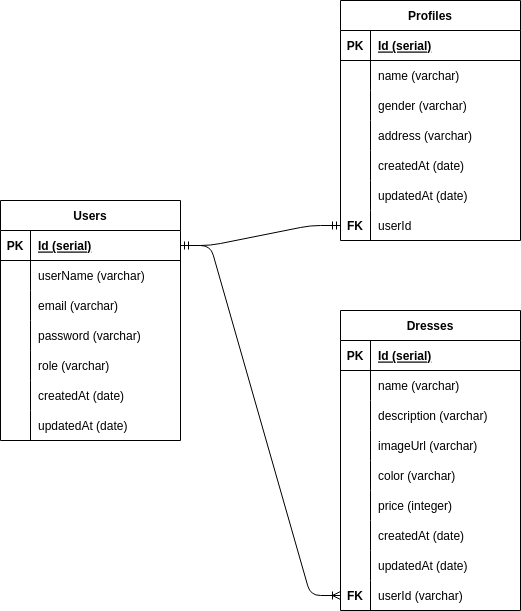

The diagram above was exported from draw.io. Its source (the exported page's mxGraphModel, read from the mxfile embedded in the PNG):
<mxGraphModel dx="933" dy="533" grid="1" gridSize="10" guides="1" tooltips="1" connect="1" arrows="1" fold="1" page="1" pageScale="1" pageWidth="850" pageHeight="1100" math="0" shadow="0">
  <root>
    <mxCell id="0" />
    <mxCell id="1" parent="0" />
    <mxCell id="2" value="Users" style="shape=table;startSize=30;container=1;collapsible=1;childLayout=tableLayout;fixedRows=1;rowLines=0;fontStyle=1;align=center;resizeLast=1;" vertex="1" parent="1">
      <mxGeometry x="50" y="250" width="180" height="240" as="geometry" />
    </mxCell>
    <mxCell id="3" value="" style="shape=tableRow;horizontal=0;startSize=0;swimlaneHead=0;swimlaneBody=0;fillColor=none;collapsible=0;dropTarget=0;points=[[0,0.5],[1,0.5]];portConstraint=eastwest;top=0;left=0;right=0;bottom=1;" vertex="1" parent="2">
      <mxGeometry y="30" width="180" height="30" as="geometry" />
    </mxCell>
    <mxCell id="4" value="PK" style="shape=partialRectangle;connectable=0;fillColor=none;top=0;left=0;bottom=0;right=0;fontStyle=1;overflow=hidden;" vertex="1" parent="3">
      <mxGeometry width="30" height="30" as="geometry">
        <mxRectangle width="30" height="30" as="alternateBounds" />
      </mxGeometry>
    </mxCell>
    <mxCell id="5" value="Id (serial)" style="shape=partialRectangle;connectable=0;fillColor=none;top=0;left=0;bottom=0;right=0;align=left;spacingLeft=6;fontStyle=5;overflow=hidden;" vertex="1" parent="3">
      <mxGeometry x="30" width="150" height="30" as="geometry">
        <mxRectangle width="150" height="30" as="alternateBounds" />
      </mxGeometry>
    </mxCell>
    <mxCell id="6" value="" style="shape=tableRow;horizontal=0;startSize=0;swimlaneHead=0;swimlaneBody=0;fillColor=none;collapsible=0;dropTarget=0;points=[[0,0.5],[1,0.5]];portConstraint=eastwest;top=0;left=0;right=0;bottom=0;" vertex="1" parent="2">
      <mxGeometry y="60" width="180" height="30" as="geometry" />
    </mxCell>
    <mxCell id="7" value="" style="shape=partialRectangle;connectable=0;fillColor=none;top=0;left=0;bottom=0;right=0;editable=1;overflow=hidden;" vertex="1" parent="6">
      <mxGeometry width="30" height="30" as="geometry">
        <mxRectangle width="30" height="30" as="alternateBounds" />
      </mxGeometry>
    </mxCell>
    <mxCell id="8" value="userName (varchar)" style="shape=partialRectangle;connectable=0;fillColor=none;top=0;left=0;bottom=0;right=0;align=left;spacingLeft=6;overflow=hidden;" vertex="1" parent="6">
      <mxGeometry x="30" width="150" height="30" as="geometry">
        <mxRectangle width="150" height="30" as="alternateBounds" />
      </mxGeometry>
    </mxCell>
    <mxCell id="9" value="" style="shape=tableRow;horizontal=0;startSize=0;swimlaneHead=0;swimlaneBody=0;fillColor=none;collapsible=0;dropTarget=0;points=[[0,0.5],[1,0.5]];portConstraint=eastwest;top=0;left=0;right=0;bottom=0;" vertex="1" parent="2">
      <mxGeometry y="90" width="180" height="30" as="geometry" />
    </mxCell>
    <mxCell id="10" value="" style="shape=partialRectangle;connectable=0;fillColor=none;top=0;left=0;bottom=0;right=0;editable=1;overflow=hidden;" vertex="1" parent="9">
      <mxGeometry width="30" height="30" as="geometry">
        <mxRectangle width="30" height="30" as="alternateBounds" />
      </mxGeometry>
    </mxCell>
    <mxCell id="11" value="email (varchar)" style="shape=partialRectangle;connectable=0;fillColor=none;top=0;left=0;bottom=0;right=0;align=left;spacingLeft=6;overflow=hidden;" vertex="1" parent="9">
      <mxGeometry x="30" width="150" height="30" as="geometry">
        <mxRectangle width="150" height="30" as="alternateBounds" />
      </mxGeometry>
    </mxCell>
    <mxCell id="12" value="" style="shape=tableRow;horizontal=0;startSize=0;swimlaneHead=0;swimlaneBody=0;fillColor=none;collapsible=0;dropTarget=0;points=[[0,0.5],[1,0.5]];portConstraint=eastwest;top=0;left=0;right=0;bottom=0;" vertex="1" parent="2">
      <mxGeometry y="120" width="180" height="30" as="geometry" />
    </mxCell>
    <mxCell id="13" value="" style="shape=partialRectangle;connectable=0;fillColor=none;top=0;left=0;bottom=0;right=0;editable=1;overflow=hidden;" vertex="1" parent="12">
      <mxGeometry width="30" height="30" as="geometry">
        <mxRectangle width="30" height="30" as="alternateBounds" />
      </mxGeometry>
    </mxCell>
    <mxCell id="14" value="password (varchar)" style="shape=partialRectangle;connectable=0;fillColor=none;top=0;left=0;bottom=0;right=0;align=left;spacingLeft=6;overflow=hidden;" vertex="1" parent="12">
      <mxGeometry x="30" width="150" height="30" as="geometry">
        <mxRectangle width="150" height="30" as="alternateBounds" />
      </mxGeometry>
    </mxCell>
    <mxCell id="15" value="" style="shape=tableRow;horizontal=0;startSize=0;swimlaneHead=0;swimlaneBody=0;fillColor=none;collapsible=0;dropTarget=0;points=[[0,0.5],[1,0.5]];portConstraint=eastwest;top=0;left=0;right=0;bottom=0;" vertex="1" parent="2">
      <mxGeometry y="150" width="180" height="30" as="geometry" />
    </mxCell>
    <mxCell id="16" value="" style="shape=partialRectangle;connectable=0;fillColor=none;top=0;left=0;bottom=0;right=0;editable=1;overflow=hidden;" vertex="1" parent="15">
      <mxGeometry width="30" height="30" as="geometry">
        <mxRectangle width="30" height="30" as="alternateBounds" />
      </mxGeometry>
    </mxCell>
    <mxCell id="17" value="role (varchar)" style="shape=partialRectangle;connectable=0;fillColor=none;top=0;left=0;bottom=0;right=0;align=left;spacingLeft=6;overflow=hidden;" vertex="1" parent="15">
      <mxGeometry x="30" width="150" height="30" as="geometry">
        <mxRectangle width="150" height="30" as="alternateBounds" />
      </mxGeometry>
    </mxCell>
    <mxCell id="18" value="" style="shape=tableRow;horizontal=0;startSize=0;swimlaneHead=0;swimlaneBody=0;fillColor=none;collapsible=0;dropTarget=0;points=[[0,0.5],[1,0.5]];portConstraint=eastwest;top=0;left=0;right=0;bottom=0;" vertex="1" parent="2">
      <mxGeometry y="180" width="180" height="30" as="geometry" />
    </mxCell>
    <mxCell id="19" value="" style="shape=partialRectangle;connectable=0;fillColor=none;top=0;left=0;bottom=0;right=0;editable=1;overflow=hidden;" vertex="1" parent="18">
      <mxGeometry width="30" height="30" as="geometry">
        <mxRectangle width="30" height="30" as="alternateBounds" />
      </mxGeometry>
    </mxCell>
    <mxCell id="20" value="createdAt (date)" style="shape=partialRectangle;connectable=0;fillColor=none;top=0;left=0;bottom=0;right=0;align=left;spacingLeft=6;overflow=hidden;" vertex="1" parent="18">
      <mxGeometry x="30" width="150" height="30" as="geometry">
        <mxRectangle width="150" height="30" as="alternateBounds" />
      </mxGeometry>
    </mxCell>
    <mxCell id="21" value="" style="shape=tableRow;horizontal=0;startSize=0;swimlaneHead=0;swimlaneBody=0;fillColor=none;collapsible=0;dropTarget=0;points=[[0,0.5],[1,0.5]];portConstraint=eastwest;top=0;left=0;right=0;bottom=0;" vertex="1" parent="2">
      <mxGeometry y="210" width="180" height="30" as="geometry" />
    </mxCell>
    <mxCell id="22" value="" style="shape=partialRectangle;connectable=0;fillColor=none;top=0;left=0;bottom=0;right=0;editable=1;overflow=hidden;" vertex="1" parent="21">
      <mxGeometry width="30" height="30" as="geometry">
        <mxRectangle width="30" height="30" as="alternateBounds" />
      </mxGeometry>
    </mxCell>
    <mxCell id="23" value="updatedAt (date)" style="shape=partialRectangle;connectable=0;fillColor=none;top=0;left=0;bottom=0;right=0;align=left;spacingLeft=6;overflow=hidden;" vertex="1" parent="21">
      <mxGeometry x="30" width="150" height="30" as="geometry">
        <mxRectangle width="150" height="30" as="alternateBounds" />
      </mxGeometry>
    </mxCell>
    <mxCell id="24" value="Dresses" style="shape=table;startSize=30;container=1;collapsible=1;childLayout=tableLayout;fixedRows=1;rowLines=0;fontStyle=1;align=center;resizeLast=1;" vertex="1" parent="1">
      <mxGeometry x="390" y="360" width="180" height="300" as="geometry" />
    </mxCell>
    <mxCell id="25" value="" style="shape=tableRow;horizontal=0;startSize=0;swimlaneHead=0;swimlaneBody=0;fillColor=none;collapsible=0;dropTarget=0;points=[[0,0.5],[1,0.5]];portConstraint=eastwest;top=0;left=0;right=0;bottom=1;" vertex="1" parent="24">
      <mxGeometry y="30" width="180" height="30" as="geometry" />
    </mxCell>
    <mxCell id="26" value="PK" style="shape=partialRectangle;connectable=0;fillColor=none;top=0;left=0;bottom=0;right=0;fontStyle=1;overflow=hidden;" vertex="1" parent="25">
      <mxGeometry width="30" height="30" as="geometry">
        <mxRectangle width="30" height="30" as="alternateBounds" />
      </mxGeometry>
    </mxCell>
    <mxCell id="27" value="Id (serial)" style="shape=partialRectangle;connectable=0;fillColor=none;top=0;left=0;bottom=0;right=0;align=left;spacingLeft=6;fontStyle=5;overflow=hidden;" vertex="1" parent="25">
      <mxGeometry x="30" width="150" height="30" as="geometry">
        <mxRectangle width="150" height="30" as="alternateBounds" />
      </mxGeometry>
    </mxCell>
    <mxCell id="28" value="" style="shape=tableRow;horizontal=0;startSize=0;swimlaneHead=0;swimlaneBody=0;fillColor=none;collapsible=0;dropTarget=0;points=[[0,0.5],[1,0.5]];portConstraint=eastwest;top=0;left=0;right=0;bottom=0;" vertex="1" parent="24">
      <mxGeometry y="60" width="180" height="30" as="geometry" />
    </mxCell>
    <mxCell id="29" value="" style="shape=partialRectangle;connectable=0;fillColor=none;top=0;left=0;bottom=0;right=0;editable=1;overflow=hidden;" vertex="1" parent="28">
      <mxGeometry width="30" height="30" as="geometry">
        <mxRectangle width="30" height="30" as="alternateBounds" />
      </mxGeometry>
    </mxCell>
    <mxCell id="30" value="name (varchar)" style="shape=partialRectangle;connectable=0;fillColor=none;top=0;left=0;bottom=0;right=0;align=left;spacingLeft=6;overflow=hidden;" vertex="1" parent="28">
      <mxGeometry x="30" width="150" height="30" as="geometry">
        <mxRectangle width="150" height="30" as="alternateBounds" />
      </mxGeometry>
    </mxCell>
    <mxCell id="31" value="" style="shape=tableRow;horizontal=0;startSize=0;swimlaneHead=0;swimlaneBody=0;fillColor=none;collapsible=0;dropTarget=0;points=[[0,0.5],[1,0.5]];portConstraint=eastwest;top=0;left=0;right=0;bottom=0;" vertex="1" parent="24">
      <mxGeometry y="90" width="180" height="30" as="geometry" />
    </mxCell>
    <mxCell id="32" value="" style="shape=partialRectangle;connectable=0;fillColor=none;top=0;left=0;bottom=0;right=0;editable=1;overflow=hidden;" vertex="1" parent="31">
      <mxGeometry width="30" height="30" as="geometry">
        <mxRectangle width="30" height="30" as="alternateBounds" />
      </mxGeometry>
    </mxCell>
    <mxCell id="33" value="description (varchar)" style="shape=partialRectangle;connectable=0;fillColor=none;top=0;left=0;bottom=0;right=0;align=left;spacingLeft=6;overflow=hidden;" vertex="1" parent="31">
      <mxGeometry x="30" width="150" height="30" as="geometry">
        <mxRectangle width="150" height="30" as="alternateBounds" />
      </mxGeometry>
    </mxCell>
    <mxCell id="34" value="" style="shape=tableRow;horizontal=0;startSize=0;swimlaneHead=0;swimlaneBody=0;fillColor=none;collapsible=0;dropTarget=0;points=[[0,0.5],[1,0.5]];portConstraint=eastwest;top=0;left=0;right=0;bottom=0;" vertex="1" parent="24">
      <mxGeometry y="120" width="180" height="30" as="geometry" />
    </mxCell>
    <mxCell id="35" value="" style="shape=partialRectangle;connectable=0;fillColor=none;top=0;left=0;bottom=0;right=0;editable=1;overflow=hidden;" vertex="1" parent="34">
      <mxGeometry width="30" height="30" as="geometry">
        <mxRectangle width="30" height="30" as="alternateBounds" />
      </mxGeometry>
    </mxCell>
    <mxCell id="36" value="imageUrl (varchar)" style="shape=partialRectangle;connectable=0;fillColor=none;top=0;left=0;bottom=0;right=0;align=left;spacingLeft=6;overflow=hidden;" vertex="1" parent="34">
      <mxGeometry x="30" width="150" height="30" as="geometry">
        <mxRectangle width="150" height="30" as="alternateBounds" />
      </mxGeometry>
    </mxCell>
    <mxCell id="37" value="" style="shape=tableRow;horizontal=0;startSize=0;swimlaneHead=0;swimlaneBody=0;fillColor=none;collapsible=0;dropTarget=0;points=[[0,0.5],[1,0.5]];portConstraint=eastwest;top=0;left=0;right=0;bottom=0;" vertex="1" parent="24">
      <mxGeometry y="150" width="180" height="30" as="geometry" />
    </mxCell>
    <mxCell id="38" value="" style="shape=partialRectangle;connectable=0;fillColor=none;top=0;left=0;bottom=0;right=0;editable=1;overflow=hidden;" vertex="1" parent="37">
      <mxGeometry width="30" height="30" as="geometry">
        <mxRectangle width="30" height="30" as="alternateBounds" />
      </mxGeometry>
    </mxCell>
    <mxCell id="39" value="color (varchar)" style="shape=partialRectangle;connectable=0;fillColor=none;top=0;left=0;bottom=0;right=0;align=left;spacingLeft=6;overflow=hidden;" vertex="1" parent="37">
      <mxGeometry x="30" width="150" height="30" as="geometry">
        <mxRectangle width="150" height="30" as="alternateBounds" />
      </mxGeometry>
    </mxCell>
    <mxCell id="40" value="" style="shape=tableRow;horizontal=0;startSize=0;swimlaneHead=0;swimlaneBody=0;fillColor=none;collapsible=0;dropTarget=0;points=[[0,0.5],[1,0.5]];portConstraint=eastwest;top=0;left=0;right=0;bottom=0;" vertex="1" parent="24">
      <mxGeometry y="180" width="180" height="30" as="geometry" />
    </mxCell>
    <mxCell id="41" value="" style="shape=partialRectangle;connectable=0;fillColor=none;top=0;left=0;bottom=0;right=0;editable=1;overflow=hidden;" vertex="1" parent="40">
      <mxGeometry width="30" height="30" as="geometry">
        <mxRectangle width="30" height="30" as="alternateBounds" />
      </mxGeometry>
    </mxCell>
    <mxCell id="42" value="price (integer)" style="shape=partialRectangle;connectable=0;fillColor=none;top=0;left=0;bottom=0;right=0;align=left;spacingLeft=6;overflow=hidden;" vertex="1" parent="40">
      <mxGeometry x="30" width="150" height="30" as="geometry">
        <mxRectangle width="150" height="30" as="alternateBounds" />
      </mxGeometry>
    </mxCell>
    <mxCell id="43" value="" style="shape=tableRow;horizontal=0;startSize=0;swimlaneHead=0;swimlaneBody=0;fillColor=none;collapsible=0;dropTarget=0;points=[[0,0.5],[1,0.5]];portConstraint=eastwest;top=0;left=0;right=0;bottom=0;" vertex="1" parent="24">
      <mxGeometry y="210" width="180" height="30" as="geometry" />
    </mxCell>
    <mxCell id="44" value="" style="shape=partialRectangle;connectable=0;fillColor=none;top=0;left=0;bottom=0;right=0;editable=1;overflow=hidden;" vertex="1" parent="43">
      <mxGeometry width="30" height="30" as="geometry">
        <mxRectangle width="30" height="30" as="alternateBounds" />
      </mxGeometry>
    </mxCell>
    <mxCell id="45" value="createdAt (date)" style="shape=partialRectangle;connectable=0;fillColor=none;top=0;left=0;bottom=0;right=0;align=left;spacingLeft=6;overflow=hidden;" vertex="1" parent="43">
      <mxGeometry x="30" width="150" height="30" as="geometry">
        <mxRectangle width="150" height="30" as="alternateBounds" />
      </mxGeometry>
    </mxCell>
    <mxCell id="46" value="" style="shape=tableRow;horizontal=0;startSize=0;swimlaneHead=0;swimlaneBody=0;fillColor=none;collapsible=0;dropTarget=0;points=[[0,0.5],[1,0.5]];portConstraint=eastwest;top=0;left=0;right=0;bottom=0;" vertex="1" parent="24">
      <mxGeometry y="240" width="180" height="30" as="geometry" />
    </mxCell>
    <mxCell id="47" value="" style="shape=partialRectangle;connectable=0;fillColor=none;top=0;left=0;bottom=0;right=0;editable=1;overflow=hidden;" vertex="1" parent="46">
      <mxGeometry width="30" height="30" as="geometry">
        <mxRectangle width="30" height="30" as="alternateBounds" />
      </mxGeometry>
    </mxCell>
    <mxCell id="48" value="updatedAt (date)" style="shape=partialRectangle;connectable=0;fillColor=none;top=0;left=0;bottom=0;right=0;align=left;spacingLeft=6;overflow=hidden;" vertex="1" parent="46">
      <mxGeometry x="30" width="150" height="30" as="geometry">
        <mxRectangle width="150" height="30" as="alternateBounds" />
      </mxGeometry>
    </mxCell>
    <mxCell id="49" value="" style="shape=tableRow;horizontal=0;startSize=0;swimlaneHead=0;swimlaneBody=0;fillColor=none;collapsible=0;dropTarget=0;points=[[0,0.5],[1,0.5]];portConstraint=eastwest;top=0;left=0;right=0;bottom=0;" vertex="1" parent="24">
      <mxGeometry y="270" width="180" height="30" as="geometry" />
    </mxCell>
    <mxCell id="50" value="FK" style="shape=partialRectangle;connectable=0;fillColor=none;top=0;left=0;bottom=0;right=0;editable=1;overflow=hidden;fontStyle=1" vertex="1" parent="49">
      <mxGeometry width="30" height="30" as="geometry">
        <mxRectangle width="30" height="30" as="alternateBounds" />
      </mxGeometry>
    </mxCell>
    <mxCell id="51" value="userId (varchar)" style="shape=partialRectangle;connectable=0;fillColor=none;top=0;left=0;bottom=0;right=0;align=left;spacingLeft=6;overflow=hidden;" vertex="1" parent="49">
      <mxGeometry x="30" width="150" height="30" as="geometry">
        <mxRectangle width="150" height="30" as="alternateBounds" />
      </mxGeometry>
    </mxCell>
    <mxCell id="52" value="Profiles" style="shape=table;startSize=30;container=1;collapsible=1;childLayout=tableLayout;fixedRows=1;rowLines=0;fontStyle=1;align=center;resizeLast=1;" vertex="1" parent="1">
      <mxGeometry x="390" y="50" width="180" height="240" as="geometry" />
    </mxCell>
    <mxCell id="53" value="" style="shape=tableRow;horizontal=0;startSize=0;swimlaneHead=0;swimlaneBody=0;fillColor=none;collapsible=0;dropTarget=0;points=[[0,0.5],[1,0.5]];portConstraint=eastwest;top=0;left=0;right=0;bottom=1;" vertex="1" parent="52">
      <mxGeometry y="30" width="180" height="30" as="geometry" />
    </mxCell>
    <mxCell id="54" value="PK" style="shape=partialRectangle;connectable=0;fillColor=none;top=0;left=0;bottom=0;right=0;fontStyle=1;overflow=hidden;" vertex="1" parent="53">
      <mxGeometry width="30" height="30" as="geometry">
        <mxRectangle width="30" height="30" as="alternateBounds" />
      </mxGeometry>
    </mxCell>
    <mxCell id="55" value="Id (serial)" style="shape=partialRectangle;connectable=0;fillColor=none;top=0;left=0;bottom=0;right=0;align=left;spacingLeft=6;fontStyle=5;overflow=hidden;" vertex="1" parent="53">
      <mxGeometry x="30" width="150" height="30" as="geometry">
        <mxRectangle width="150" height="30" as="alternateBounds" />
      </mxGeometry>
    </mxCell>
    <mxCell id="56" value="" style="shape=tableRow;horizontal=0;startSize=0;swimlaneHead=0;swimlaneBody=0;fillColor=none;collapsible=0;dropTarget=0;points=[[0,0.5],[1,0.5]];portConstraint=eastwest;top=0;left=0;right=0;bottom=0;" vertex="1" parent="52">
      <mxGeometry y="60" width="180" height="30" as="geometry" />
    </mxCell>
    <mxCell id="57" value="" style="shape=partialRectangle;connectable=0;fillColor=none;top=0;left=0;bottom=0;right=0;editable=1;overflow=hidden;" vertex="1" parent="56">
      <mxGeometry width="30" height="30" as="geometry">
        <mxRectangle width="30" height="30" as="alternateBounds" />
      </mxGeometry>
    </mxCell>
    <mxCell id="58" value="name (varchar)" style="shape=partialRectangle;connectable=0;fillColor=none;top=0;left=0;bottom=0;right=0;align=left;spacingLeft=6;overflow=hidden;" vertex="1" parent="56">
      <mxGeometry x="30" width="150" height="30" as="geometry">
        <mxRectangle width="150" height="30" as="alternateBounds" />
      </mxGeometry>
    </mxCell>
    <mxCell id="59" value="" style="shape=tableRow;horizontal=0;startSize=0;swimlaneHead=0;swimlaneBody=0;fillColor=none;collapsible=0;dropTarget=0;points=[[0,0.5],[1,0.5]];portConstraint=eastwest;top=0;left=0;right=0;bottom=0;" vertex="1" parent="52">
      <mxGeometry y="90" width="180" height="30" as="geometry" />
    </mxCell>
    <mxCell id="60" value="" style="shape=partialRectangle;connectable=0;fillColor=none;top=0;left=0;bottom=0;right=0;editable=1;overflow=hidden;" vertex="1" parent="59">
      <mxGeometry width="30" height="30" as="geometry">
        <mxRectangle width="30" height="30" as="alternateBounds" />
      </mxGeometry>
    </mxCell>
    <mxCell id="61" value="gender (varchar)" style="shape=partialRectangle;connectable=0;fillColor=none;top=0;left=0;bottom=0;right=0;align=left;spacingLeft=6;overflow=hidden;" vertex="1" parent="59">
      <mxGeometry x="30" width="150" height="30" as="geometry">
        <mxRectangle width="150" height="30" as="alternateBounds" />
      </mxGeometry>
    </mxCell>
    <mxCell id="62" value="" style="shape=tableRow;horizontal=0;startSize=0;swimlaneHead=0;swimlaneBody=0;fillColor=none;collapsible=0;dropTarget=0;points=[[0,0.5],[1,0.5]];portConstraint=eastwest;top=0;left=0;right=0;bottom=0;" vertex="1" parent="52">
      <mxGeometry y="120" width="180" height="30" as="geometry" />
    </mxCell>
    <mxCell id="63" value="" style="shape=partialRectangle;connectable=0;fillColor=none;top=0;left=0;bottom=0;right=0;editable=1;overflow=hidden;" vertex="1" parent="62">
      <mxGeometry width="30" height="30" as="geometry">
        <mxRectangle width="30" height="30" as="alternateBounds" />
      </mxGeometry>
    </mxCell>
    <mxCell id="64" value="address (varchar)" style="shape=partialRectangle;connectable=0;fillColor=none;top=0;left=0;bottom=0;right=0;align=left;spacingLeft=6;overflow=hidden;" vertex="1" parent="62">
      <mxGeometry x="30" width="150" height="30" as="geometry">
        <mxRectangle width="150" height="30" as="alternateBounds" />
      </mxGeometry>
    </mxCell>
    <mxCell id="65" value="" style="shape=tableRow;horizontal=0;startSize=0;swimlaneHead=0;swimlaneBody=0;fillColor=none;collapsible=0;dropTarget=0;points=[[0,0.5],[1,0.5]];portConstraint=eastwest;top=0;left=0;right=0;bottom=0;" vertex="1" parent="52">
      <mxGeometry y="150" width="180" height="30" as="geometry" />
    </mxCell>
    <mxCell id="66" value="" style="shape=partialRectangle;connectable=0;fillColor=none;top=0;left=0;bottom=0;right=0;editable=1;overflow=hidden;" vertex="1" parent="65">
      <mxGeometry width="30" height="30" as="geometry">
        <mxRectangle width="30" height="30" as="alternateBounds" />
      </mxGeometry>
    </mxCell>
    <mxCell id="67" value="createdAt (date)" style="shape=partialRectangle;connectable=0;fillColor=none;top=0;left=0;bottom=0;right=0;align=left;spacingLeft=6;overflow=hidden;" vertex="1" parent="65">
      <mxGeometry x="30" width="150" height="30" as="geometry">
        <mxRectangle width="150" height="30" as="alternateBounds" />
      </mxGeometry>
    </mxCell>
    <mxCell id="68" value="" style="shape=tableRow;horizontal=0;startSize=0;swimlaneHead=0;swimlaneBody=0;fillColor=none;collapsible=0;dropTarget=0;points=[[0,0.5],[1,0.5]];portConstraint=eastwest;top=0;left=0;right=0;bottom=0;" vertex="1" parent="52">
      <mxGeometry y="180" width="180" height="30" as="geometry" />
    </mxCell>
    <mxCell id="69" value="" style="shape=partialRectangle;connectable=0;fillColor=none;top=0;left=0;bottom=0;right=0;editable=1;overflow=hidden;" vertex="1" parent="68">
      <mxGeometry width="30" height="30" as="geometry">
        <mxRectangle width="30" height="30" as="alternateBounds" />
      </mxGeometry>
    </mxCell>
    <mxCell id="70" value="updatedAt (date)" style="shape=partialRectangle;connectable=0;fillColor=none;top=0;left=0;bottom=0;right=0;align=left;spacingLeft=6;overflow=hidden;" vertex="1" parent="68">
      <mxGeometry x="30" width="150" height="30" as="geometry">
        <mxRectangle width="150" height="30" as="alternateBounds" />
      </mxGeometry>
    </mxCell>
    <mxCell id="71" value="" style="shape=tableRow;horizontal=0;startSize=0;swimlaneHead=0;swimlaneBody=0;fillColor=none;collapsible=0;dropTarget=0;points=[[0,0.5],[1,0.5]];portConstraint=eastwest;top=0;left=0;right=0;bottom=0;" vertex="1" parent="52">
      <mxGeometry y="210" width="180" height="30" as="geometry" />
    </mxCell>
    <mxCell id="72" value="FK" style="shape=partialRectangle;connectable=0;fillColor=none;top=0;left=0;bottom=0;right=0;editable=1;overflow=hidden;fontStyle=1" vertex="1" parent="71">
      <mxGeometry width="30" height="30" as="geometry">
        <mxRectangle width="30" height="30" as="alternateBounds" />
      </mxGeometry>
    </mxCell>
    <mxCell id="73" value="userId" style="shape=partialRectangle;connectable=0;fillColor=none;top=0;left=0;bottom=0;right=0;align=left;spacingLeft=6;overflow=hidden;" vertex="1" parent="71">
      <mxGeometry x="30" width="150" height="30" as="geometry">
        <mxRectangle width="150" height="30" as="alternateBounds" />
      </mxGeometry>
    </mxCell>
    <mxCell id="74" value="" style="edgeStyle=entityRelationEdgeStyle;fontSize=12;html=1;endArrow=ERmandOne;startArrow=ERmandOne;exitX=1;exitY=0.5;exitDx=0;exitDy=0;entryX=0;entryY=0.5;entryDx=0;entryDy=0;" edge="1" parent="1" source="3" target="71">
      <mxGeometry width="100" height="100" relative="1" as="geometry">
        <mxPoint x="350" y="340" as="sourcePoint" />
        <mxPoint x="450" y="240" as="targetPoint" />
      </mxGeometry>
    </mxCell>
    <mxCell id="75" value="" style="edgeStyle=entityRelationEdgeStyle;fontSize=12;html=1;endArrow=ERoneToMany;exitX=1;exitY=0.5;exitDx=0;exitDy=0;entryX=0;entryY=0.5;entryDx=0;entryDy=0;" edge="1" parent="1" source="3" target="49">
      <mxGeometry width="100" height="100" relative="1" as="geometry">
        <mxPoint x="350" y="490" as="sourcePoint" />
        <mxPoint x="450" y="390" as="targetPoint" />
      </mxGeometry>
    </mxCell>
  </root>
</mxGraphModel>